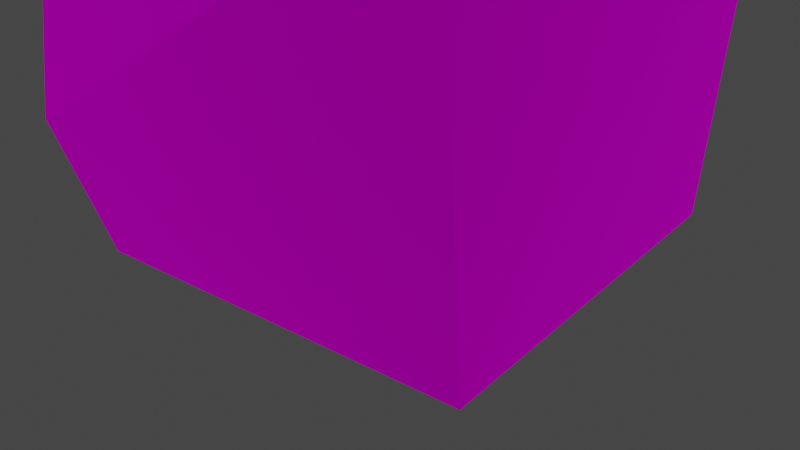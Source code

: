 # Source: B_Rock.blend  (saved by Blender 3.3.6; exported with 4.5.12 LTS)
import bpy
from mathutils import Matrix  # noqa: F401  (used for matrix-valued properties, if any)

bpy.ops.wm.read_factory_settings(use_empty=True)
scene = bpy.context.scene
scene.name = 'Scene'

# ---- collections
col_collection = bpy.data.collections.new('Collection'); scene.collection.children.link(col_collection)

# ---- images (referenced by path relative to the original .blend; pixels are not part of the script)
import os
ASSET_DIR = os.environ.get("B2B_ASSET_DIR", "")  # directory of the original .blend (textures are referenced by path, not embedded)
HERE = os.path.dirname(os.path.abspath(__file__))  # packed textures are extracted next to this script under _unpacked/

def load_image(name, relpath, width, height, colorspace="sRGB"):
    """Load a texture the original file referenced (path relative to the .blend, or extracted next to this script)."""
    p = next((c for c in (os.path.join(HERE, relpath), os.path.join(ASSET_DIR, relpath)) if relpath and os.path.exists(c)), "")
    if p:
        img = bpy.data.images.load(p, check_existing=True)
        img.name = name
    else:  # same state as the original file: an image datablock whose file is absent (Cycles renders it pink)
        img = bpy.data.images.new(name, width, height)
        img.source = "FILE"
        img.filepath = "//" + (relpath or name)
    img.colorspace_settings.name = colorspace
    return img
img_stable_0_jpg_001 = load_image('stable_0.jpg.001', 'stable_0.jpg', 1024, 1024, 'sRGB')

# ---- materials (node trees are filled in below, after node groups)
mat_x = bpy.data.materials.new('マテリアル')
mat_x.use_transparent_shadow = False

# ---- material node trees
mat_x.use_nodes = True; mat_x.node_tree.nodes.clear()
_N = mat_x.node_tree.nodes; _L = mat_x.node_tree.links
n0 = _N.new('ShaderNodeBsdfPrincipled'); n0.name = 'Principled BSDF'; n0.location = (10, 300)
n0.distribution = 'GGX'
n0.subsurface_method = 'RANDOM_WALK_SKIN'
n0.inputs[1].default_value = 1.0
n0.inputs[2].default_value = 1.0
n0.inputs[3].default_value = 1.45
n0.inputs[20].default_value = 0.0
n0.inputs[27].default_value = (0.0, 0.0, 0.0, 1.0)
n0.inputs[28].default_value = 1.0
n1 = _N.new('ShaderNodeOutputMaterial'); n1.name = 'Material Output'; n1.location = (300, 300)
n2 = _N.new('ShaderNodeTexImage'); n2.name = '画像テクスチャ'; n2.location = (-280, 280)
n2.image = img_stable_0_jpg_001
n2.interpolation = 'Smart'
_L.new(n0.outputs[0], n1.inputs[0])
_L.new(n2.outputs[0], n0.inputs[0])
n1.is_active_output = True

# ---- world
world_world = bpy.data.worlds.new('World'); scene.world = world_world
world_world.use_nodes = True; world_world.node_tree.nodes.clear()
_N = world_world.node_tree.nodes; _L = world_world.node_tree.links
n0 = _N.new('ShaderNodeOutputWorld'); n0.name = 'World Output'; n0.location = (300, 300)
n1 = _N.new('ShaderNodeBackground'); n1.name = 'Background'; n1.location = (10, 300)
n1.inputs[0].default_value = (0.05088, 0.05088, 0.05088, 1.0)
_L.new(n1.outputs[0], n0.inputs[0])
n0.is_active_output = True
world_world.color = (0.05088, 0.05088, 0.05088)
world_world.use_sun_shadow = False
world_world.sun_shadow_jitter_overblur = 0.0

# ---- meshes
me_rock = bpy.data.meshes.new('Rock')
me_rock.from_pydata([(0.4823, 0.4256, 0.3147), (0.45, -0.3981, -0.4565), (-0.4656, 0.3994, 0.4204), (-0.4002, -0.4264, 0.4777), (-0.4054, -0.3975, -0.4724), (0.4333, 0.4126, -0.4333), (0.4564, -0.4727, 0.386), (-0.438, 0.4313, -0.4049), (0.01859, 0.4798, -0.4901), (-0.4491, -0.4868, -0.1718), (-0.4976, -0.07607, -0.07607), (-0.07607, 0.4976, 0.07607), (0.1705, 0.433, 0.4871)], [], [(4, 9, 10), (8, 7, 11), (4, 1, 9), (9, 3, 10), (3, 2, 10), (7, 4, 10), (2, 12, 11), (12, 0, 11), (1, 5, 0), (6, 1, 0), (3, 6, 12), (6, 0, 12), (12, 2, 3), (11, 0, 8), (0, 5, 8), (7, 2, 11), (2, 7, 10), (9, 1, 6), (6, 3, 9), (4, 8, 1), (4, 7, 8), (8, 5, 1)])
_uv = me_rock.uv_layers.new(name='UVマップ')
_uv.uv.foreach_set('vector', [0.5154, 0.5395, 0.673, 0.5125, 0.735, 0.6152, 0.1537, 0.6106, 0.1807, 0.5128, 0.265, 0.6152, 0.3784, 0.6928, 0.4184, 0.7509, 0.4781, 0.6993, 0.673, 0.5125, 0.6772, 0.3722, 0.735, 0.6152, 0.802, 0.5431, 0.6882, 0.3903, 0.735, 0.6152, 0.6003, 0.7018, 0.5154, 0.5395, 0.735, 0.6152, 0.3747, 0.5464, 0.375, 0.5482, 0.265, 0.6152, 0.375, 0.5482, 0.3193, 0.7372, 0.265, 0.6152, 0.4184, 0.7509, 0.2576, 0.7715, 0.4813, 0.5797, 0.5456, 0.667, 0.4184, 0.7509, 0.4813, 0.5797, 0.6772, 0.3722, 0.4134, 0.2311, 0.4446, 0.02814, 0.4134, 0.2311, 0.4813, 0.5797, 0.4446, 0.02814, 0.4446, 0.02814, 0.5616, 0.07995, 0.6772, 0.3722, 0.265, 0.6152, 0.3193, 0.7372, 0.1537, 0.6106, 0.3193, 0.7372, 0.2576, 0.7715, 0.1537, 0.6106, 0.1807, 0.5128, 0.3747, 0.5464, 0.265, 0.6152, 0.6882, 0.3903, 0.6003, 0.7018, 0.735, 0.6152, 0.4781, 0.6993, 0.4184, 0.7509, 0.5996, 0.5431, 0.5996, 0.5431, 0.5853, 0.6907, 0.4781, 0.6993, 0.4108, 0.4693, 0.4537, 0.2565, 0.5721, 0.501, 0.4108, 0.4693, 0.3875, 0.298, 0.4537, 0.2565, 0.4537, 0.2565, 0.6177, 0.3151, 0.5721, 0.501])
me_rock.materials.append(mat_x)
me_rock.update()
arm_x = bpy.data.armatures.new('アーマチュア')  # bones are not reproduced

# ---- objects
ob_rock = bpy.data.objects.new('Rock', me_rock)
ob_x = bpy.data.objects.new('アーマチュア', arm_x)

# ---- transforms, parenting, visibility, modifiers, constraints
ob_rock.parent = ob_x
ob_rock.matrix_parent_inverse = Matrix(((1.0, -0.0, 0.0, -0.0), (-0.0, 1.0, -0.0, 0.0), (0.0, -0.0, 2.0, 0.9567), (-0.0, 0.0, -0.0, 1.0)))
ob_rock.location = (0.0, 0.0, 0.0)
_vg = ob_rock.vertex_groups.new(name='Bone')
for _i, _w in zip([0, 1, 2, 3, 4, 5, 6, 7, 8, 9, 10, 11, 12], [0.3011, 0.8784, 0.183, 0.2194, 0.9033, 0.8633, 0.2157, 0.8499, 0.8675, 0.7769, 0.6451, 0.505, 0.1293]): _vg.add([_i], _w, 'REPLACE')
_vg = ob_rock.vertex_groups.new(name='Bone.001')
for _i, _w in zip([0, 1, 2, 3, 4, 5, 6, 7, 8, 9, 10, 11, 12], [0.6989, 0.1214, 0.817, 0.7806, 0.0965, 0.1367, 0.7843, 0.1501, 0.1319, 0.2231, 0.3549, 0.495, 0.8707]): _vg.add([_i], _w, 'REPLACE')
_m = ob_rock.modifiers.new('アーマチュア', 'ARMATURE')
_m.object = ob_x
ob_x.location = (0.0, 0.0, -0.2002)
ob_x.scale = (1.0, 1.0, 0.5)
ob_x.show_in_front = True

# ---- collection membership
col_collection.objects.link(ob_rock)
col_collection.objects.link(ob_x)

# ---- scene / render settings (as saved in the file)
scene.frame_start = 1; scene.frame_end = 40; scene.frame_set(18)
scene.render.engine = 'BLENDER_EEVEE_NEXT'
scene.cycles.sampling_pattern = 'TABULATED_SOBOL'
scene.cycles.use_light_tree = False
scene.view_settings.view_transform = 'Filmic'
bpy.context.view_layer.update()

# ---- added for rendering (the .blend has no active camera and no usable light): camera, sun
cam_auto = bpy.data.cameras.new('AutoCamera')
cam_auto.lens = 50.0
cam_auto.sensor_width = 36.0
cam_auto.clip_end = 1000.0
ob_auto_camera = bpy.data.objects.new('AutoCamera', cam_auto)
scene.collection.objects.link(ob_auto_camera)
ob_auto_camera.location = (1.27936, -1.53898, 0.865687)
ob_auto_camera.rotation_euler = (1.09748, -7.21219e-08, 0.694738)
scene.camera = ob_auto_camera
light_auto_sun = bpy.data.lights.new('AutoSun', 'SUN')
light_auto_sun.energy = 3.0
light_auto_sun.angle = 0.0523599
ob_auto_sun = bpy.data.objects.new('AutoSun', light_auto_sun)
scene.collection.objects.link(ob_auto_sun)
ob_auto_sun.rotation_euler = (0.872665, 0.174533, 0.523599)
bpy.context.view_layer.update()
